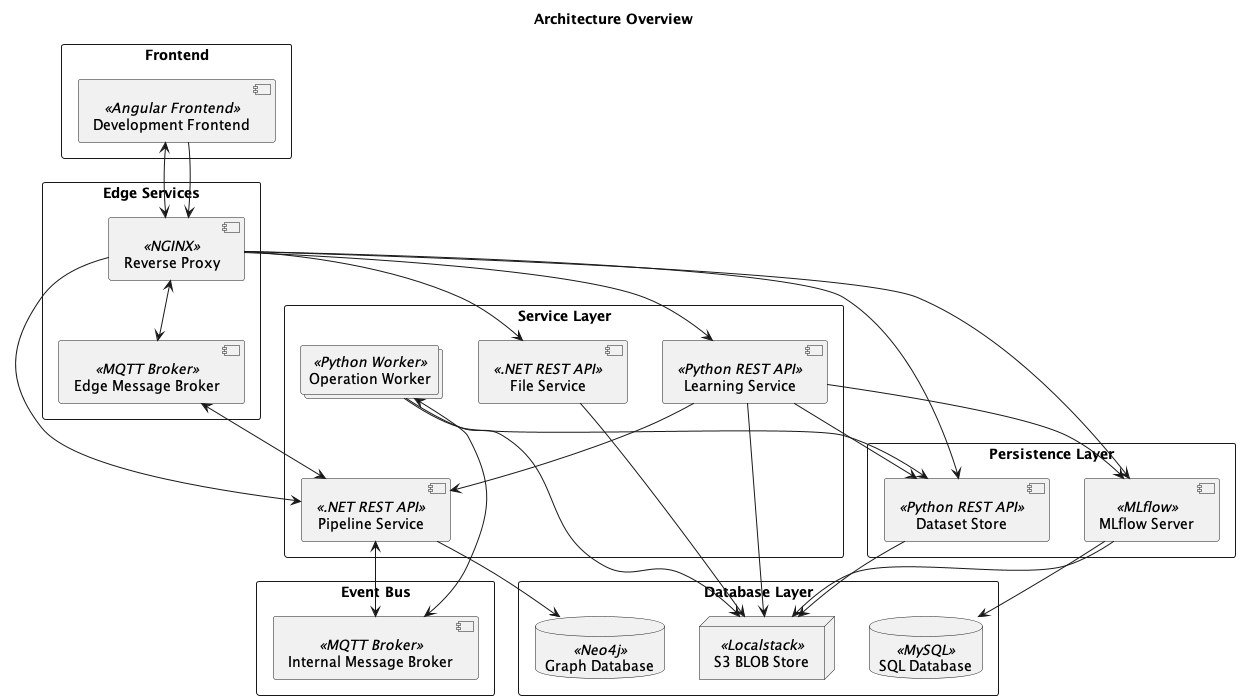

The diagram above was rendered by PlantUML. Its source (embedded in the PNG):
@startuml
'https://plantuml.com/deployment-diagram

title "Architecture Overview"

'Definitions'

rectangle "Frontend" {
    component "Development Frontend" << Angular Frontend >> as development_frontend
}

rectangle "Edge Services" {
    component "Reverse Proxy" << NGINX >> as reverse_proxy
    component "Edge Message Broker" << MQTT Broker >> as message_broker_edge
}

rectangle "Event Bus" {
    component "Internal Message Broker" << MQTT Broker >> as message_broker_internal
}

rectangle "Service Layer" {
    component "Pipeline Service" << .NET REST API >> as pipeline_service
    collections  "Operation Worker" <<Python Worker>> as worker
    component "Learning Service" << Python REST API >> as learning_service
    component "File Service" << .NET REST API >> as file_service
}

rectangle "Persistence Layer" {
    component "Dataset Store" << Python REST API >> as dataset_store
    component "MLflow Server" << MLflow >> as mlflow_server
}

rectangle "Database Layer" {
    database "Graph Database" << Neo4j >> as graph_db
    node "S3 BLOB Store" << Localstack >> as blob_store
    'database #line.dashed "Dataset Database" << MongoDB >> as dataset_db
    database "SQL Database" << MySQL >> as mysql_db
}

'Interaction'

development_frontend <--> reverse_proxy
development_frontend --> reverse_proxy

reverse_proxy --> pipeline_service
reverse_proxy --> learning_service
reverse_proxy --> file_service
reverse_proxy <--> message_broker_edge
'TODO: This connection should no longer exist'
reverse_proxy --> dataset_store
reverse_proxy --> mlflow_server

learning_service --> mlflow_server
learning_service --> dataset_store
learning_service --> pipeline_service
learning_service --> blob_store

pipeline_service --> graph_db
pipeline_service <--> message_broker_internal
pipeline_service <--> message_broker_edge

'dataset_store --> dataset_db
'TODO: Default files should be seeded from file service PH-213'
dataset_store --> blob_store

file_service --> blob_store

mlflow_server --> mysql_db
mlflow_server --> blob_store

worker --> dataset_store
worker --> blob_store
worker <--> message_broker_internal

@enduml